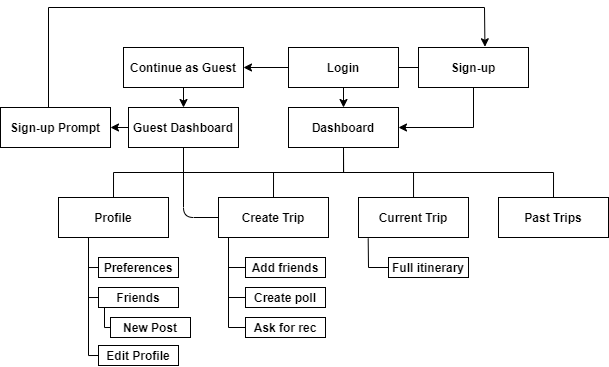

The diagram above was exported from draw.io. Its source (the exported page's mxGraphModel, read from the mxfile embedded in the PNG):
<mxGraphModel dx="1566" dy="403" grid="1" gridSize="10" guides="1" tooltips="1" connect="1" arrows="1" fold="1" page="1" pageScale="1" pageWidth="850" pageHeight="1100" math="0" shadow="0">
  <root>
    <mxCell id="0" />
    <mxCell id="1" parent="0" />
    <mxCell id="AnqpwK27xauf7HstUmvn-3" value="Login" style="rounded=0;whiteSpace=wrap;html=1;fontStyle=1" parent="1" vertex="1">
      <mxGeometry x="280" y="50" width="110" height="40" as="geometry" />
    </mxCell>
    <mxCell id="AnqpwK27xauf7HstUmvn-13" style="edgeStyle=orthogonalEdgeStyle;rounded=0;orthogonalLoop=1;jettySize=auto;html=1;exitX=0.5;exitY=1;exitDx=0;exitDy=0;entryX=0.5;entryY=0;entryDx=0;entryDy=0;endArrow=none;endFill=0;fontStyle=1" parent="1" source="AnqpwK27xauf7HstUmvn-4" target="AnqpwK27xauf7HstUmvn-6" edge="1">
      <mxGeometry relative="1" as="geometry" />
    </mxCell>
    <mxCell id="AnqpwK27xauf7HstUmvn-15" style="edgeStyle=orthogonalEdgeStyle;rounded=0;orthogonalLoop=1;jettySize=auto;html=1;exitX=0.5;exitY=1;exitDx=0;exitDy=0;entryX=0.5;entryY=0;entryDx=0;entryDy=0;endArrow=none;endFill=0;fontStyle=1" parent="1" source="AnqpwK27xauf7HstUmvn-4" target="AnqpwK27xauf7HstUmvn-7" edge="1">
      <mxGeometry relative="1" as="geometry" />
    </mxCell>
    <mxCell id="AnqpwK27xauf7HstUmvn-16" style="edgeStyle=orthogonalEdgeStyle;rounded=0;orthogonalLoop=1;jettySize=auto;html=1;exitX=0.5;exitY=1;exitDx=0;exitDy=0;entryX=0.5;entryY=0;entryDx=0;entryDy=0;endArrow=none;endFill=0;fontStyle=1" parent="1" source="AnqpwK27xauf7HstUmvn-4" target="AnqpwK27xauf7HstUmvn-9" edge="1">
      <mxGeometry relative="1" as="geometry" />
    </mxCell>
    <mxCell id="AnqpwK27xauf7HstUmvn-21" style="edgeStyle=orthogonalEdgeStyle;rounded=0;orthogonalLoop=1;jettySize=auto;html=1;exitX=0.5;exitY=1;exitDx=0;exitDy=0;endArrow=none;endFill=0;fontStyle=1" parent="1" source="AnqpwK27xauf7HstUmvn-4" target="AnqpwK27xauf7HstUmvn-5" edge="1">
      <mxGeometry relative="1" as="geometry" />
    </mxCell>
    <mxCell id="AnqpwK27xauf7HstUmvn-4" value="Dashboard" style="rounded=0;whiteSpace=wrap;html=1;fontStyle=1" parent="1" vertex="1">
      <mxGeometry x="280" y="110" width="110" height="40" as="geometry" />
    </mxCell>
    <mxCell id="AnqpwK27xauf7HstUmvn-5" value="Current Trip" style="rounded=0;whiteSpace=wrap;html=1;fontStyle=1" parent="1" vertex="1">
      <mxGeometry x="350" y="200" width="110" height="40" as="geometry" />
    </mxCell>
    <mxCell id="AnqpwK27xauf7HstUmvn-6" value="Past Trips" style="rounded=0;whiteSpace=wrap;html=1;fontStyle=1" parent="1" vertex="1">
      <mxGeometry x="490" y="200" width="110" height="40" as="geometry" />
    </mxCell>
    <mxCell id="AnqpwK27xauf7HstUmvn-7" value="Create Trip" style="rounded=0;whiteSpace=wrap;html=1;fontStyle=1" parent="1" vertex="1">
      <mxGeometry x="210" y="200" width="110" height="40" as="geometry" />
    </mxCell>
    <mxCell id="AnqpwK27xauf7HstUmvn-19" style="edgeStyle=orthogonalEdgeStyle;rounded=0;orthogonalLoop=1;jettySize=auto;html=1;exitX=0.25;exitY=1;exitDx=0;exitDy=0;endArrow=none;endFill=0;entryX=0;entryY=0.5;entryDx=0;entryDy=0;fontStyle=1" parent="1" source="AnqpwK27xauf7HstUmvn-9" target="AnqpwK27xauf7HstUmvn-17" edge="1">
      <mxGeometry relative="1" as="geometry">
        <mxPoint x="70" y="270" as="targetPoint" />
        <Array as="points">
          <mxPoint x="80" y="240" />
          <mxPoint x="80" y="270" />
        </Array>
      </mxGeometry>
    </mxCell>
    <mxCell id="AnqpwK27xauf7HstUmvn-20" style="edgeStyle=orthogonalEdgeStyle;rounded=0;orthogonalLoop=1;jettySize=auto;html=1;exitX=0.25;exitY=1;exitDx=0;exitDy=0;entryX=0;entryY=0.5;entryDx=0;entryDy=0;endArrow=none;endFill=0;fontStyle=1" parent="1" source="AnqpwK27xauf7HstUmvn-9" target="AnqpwK27xauf7HstUmvn-18" edge="1">
      <mxGeometry relative="1" as="geometry">
        <Array as="points">
          <mxPoint x="80" y="240" />
          <mxPoint x="80" y="300" />
        </Array>
      </mxGeometry>
    </mxCell>
    <mxCell id="AnqpwK27xauf7HstUmvn-23" style="edgeStyle=orthogonalEdgeStyle;rounded=0;orthogonalLoop=1;jettySize=auto;html=1;exitX=0.25;exitY=1;exitDx=0;exitDy=0;entryX=0;entryY=0.5;entryDx=0;entryDy=0;endArrow=none;endFill=0;fontStyle=1" parent="1" source="AnqpwK27xauf7HstUmvn-9" target="AnqpwK27xauf7HstUmvn-22" edge="1">
      <mxGeometry relative="1" as="geometry">
        <Array as="points">
          <mxPoint x="80" y="240" />
          <mxPoint x="80" y="358" />
        </Array>
      </mxGeometry>
    </mxCell>
    <mxCell id="AnqpwK27xauf7HstUmvn-9" value="Profile" style="rounded=0;whiteSpace=wrap;html=1;fontStyle=1" parent="1" vertex="1">
      <mxGeometry x="50" y="200" width="110" height="40" as="geometry" />
    </mxCell>
    <mxCell id="AnqpwK27xauf7HstUmvn-17" value="Preferences" style="rounded=0;whiteSpace=wrap;html=1;fontStyle=1" parent="1" vertex="1">
      <mxGeometry x="90" y="260" width="80" height="20" as="geometry" />
    </mxCell>
    <mxCell id="AnqpwK27xauf7HstUmvn-18" value="Friends" style="rounded=0;whiteSpace=wrap;html=1;fontStyle=1" parent="1" vertex="1">
      <mxGeometry x="90" y="290" width="80" height="20" as="geometry" />
    </mxCell>
    <mxCell id="AnqpwK27xauf7HstUmvn-22" value="Edit Profile" style="rounded=0;whiteSpace=wrap;html=1;fontStyle=1" parent="1" vertex="1">
      <mxGeometry x="90" y="348" width="80" height="20" as="geometry" />
    </mxCell>
    <mxCell id="0jK_6yz6w8-_juXW3OKx-1" value="Sign-up" style="rounded=0;whiteSpace=wrap;html=1;fontStyle=1" parent="1" vertex="1">
      <mxGeometry x="410" y="50" width="110" height="40" as="geometry" />
    </mxCell>
    <mxCell id="0jK_6yz6w8-_juXW3OKx-2" value="" style="endArrow=none;html=1;entryX=1;entryY=0.5;entryDx=0;entryDy=0;exitX=0;exitY=0.5;exitDx=0;exitDy=0;fontStyle=1" parent="1" source="0jK_6yz6w8-_juXW3OKx-1" target="AnqpwK27xauf7HstUmvn-3" edge="1">
      <mxGeometry width="50" height="50" relative="1" as="geometry">
        <mxPoint x="280" y="190" as="sourcePoint" />
        <mxPoint x="330" y="140" as="targetPoint" />
      </mxGeometry>
    </mxCell>
    <mxCell id="0jK_6yz6w8-_juXW3OKx-4" value="Add friends" style="rounded=0;whiteSpace=wrap;html=1;fontStyle=1" parent="1" vertex="1">
      <mxGeometry x="237" y="260" width="80" height="20" as="geometry" />
    </mxCell>
    <mxCell id="0jK_6yz6w8-_juXW3OKx-5" value="Create poll" style="rounded=0;whiteSpace=wrap;html=1;fontStyle=1" parent="1" vertex="1">
      <mxGeometry x="237" y="290" width="80" height="20" as="geometry" />
    </mxCell>
    <mxCell id="0jK_6yz6w8-_juXW3OKx-6" value="Ask for rec" style="rounded=0;whiteSpace=wrap;html=1;fontStyle=1" parent="1" vertex="1">
      <mxGeometry x="237" y="320" width="80" height="20" as="geometry" />
    </mxCell>
    <mxCell id="0jK_6yz6w8-_juXW3OKx-7" value="" style="endArrow=none;html=1;fontStyle=1" parent="1" edge="1">
      <mxGeometry width="50" height="50" relative="1" as="geometry">
        <mxPoint x="220" y="330" as="sourcePoint" />
        <mxPoint x="220" y="240" as="targetPoint" />
      </mxGeometry>
    </mxCell>
    <mxCell id="0jK_6yz6w8-_juXW3OKx-8" value="" style="endArrow=none;html=1;exitX=0;exitY=0.5;exitDx=0;exitDy=0;fontStyle=1" parent="1" source="0jK_6yz6w8-_juXW3OKx-6" edge="1">
      <mxGeometry width="50" height="50" relative="1" as="geometry">
        <mxPoint x="220" y="330" as="sourcePoint" />
        <mxPoint x="220" y="330" as="targetPoint" />
      </mxGeometry>
    </mxCell>
    <mxCell id="0jK_6yz6w8-_juXW3OKx-10" value="" style="endArrow=none;html=1;entryX=0;entryY=0.5;entryDx=0;entryDy=0;fontStyle=1" parent="1" target="0jK_6yz6w8-_juXW3OKx-5" edge="1">
      <mxGeometry width="50" height="50" relative="1" as="geometry">
        <mxPoint x="220" y="300" as="sourcePoint" />
        <mxPoint x="260" y="270" as="targetPoint" />
      </mxGeometry>
    </mxCell>
    <mxCell id="0jK_6yz6w8-_juXW3OKx-11" value="" style="endArrow=none;html=1;entryX=0;entryY=0.5;entryDx=0;entryDy=0;fontStyle=1" parent="1" target="0jK_6yz6w8-_juXW3OKx-4" edge="1">
      <mxGeometry width="50" height="50" relative="1" as="geometry">
        <mxPoint x="220" y="270" as="sourcePoint" />
        <mxPoint x="260" y="270" as="targetPoint" />
      </mxGeometry>
    </mxCell>
    <mxCell id="0jK_6yz6w8-_juXW3OKx-12" value="Full itinerary" style="rounded=0;whiteSpace=wrap;html=1;fontStyle=1" parent="1" vertex="1">
      <mxGeometry x="380" y="260" width="80" height="20" as="geometry" />
    </mxCell>
    <mxCell id="0jK_6yz6w8-_juXW3OKx-13" value="" style="endArrow=none;html=1;entryX=0.088;entryY=1.023;entryDx=0;entryDy=0;entryPerimeter=0;fontStyle=1" parent="1" target="AnqpwK27xauf7HstUmvn-5" edge="1">
      <mxGeometry width="50" height="50" relative="1" as="geometry">
        <mxPoint x="360" y="270" as="sourcePoint" />
        <mxPoint x="360" y="200" as="targetPoint" />
      </mxGeometry>
    </mxCell>
    <mxCell id="0jK_6yz6w8-_juXW3OKx-14" value="" style="endArrow=none;html=1;entryX=0;entryY=0.5;entryDx=0;entryDy=0;fontStyle=1" parent="1" target="0jK_6yz6w8-_juXW3OKx-12" edge="1">
      <mxGeometry width="50" height="50" relative="1" as="geometry">
        <mxPoint x="360" y="270" as="sourcePoint" />
        <mxPoint x="360" y="200" as="targetPoint" />
      </mxGeometry>
    </mxCell>
    <mxCell id="rM-7FGhqWIa0WY6cJi8B-6" value="" style="endArrow=none;html=1;rounded=0;edgeStyle=orthogonalEdgeStyle;exitX=0;exitY=0.5;exitDx=0;exitDy=0;" parent="1" source="rM-7FGhqWIa0WY6cJi8B-7" edge="1">
      <mxGeometry width="50" height="50" relative="1" as="geometry">
        <mxPoint x="96" y="330" as="sourcePoint" />
        <mxPoint x="96" y="310" as="targetPoint" />
        <Array as="points">
          <mxPoint x="102" y="330" />
          <mxPoint x="96" y="330" />
        </Array>
      </mxGeometry>
    </mxCell>
    <mxCell id="rM-7FGhqWIa0WY6cJi8B-7" value="New Post" style="rounded=0;whiteSpace=wrap;html=1;fontStyle=1" parent="1" vertex="1">
      <mxGeometry x="102" y="320" width="80" height="20" as="geometry" />
    </mxCell>
    <mxCell id="XGsSMd3N2QH96IxyWEJ0-2" value="Continue as Guest" style="rounded=0;whiteSpace=wrap;html=1;fontStyle=1" vertex="1" parent="1">
      <mxGeometry x="115" y="50" width="120" height="40" as="geometry" />
    </mxCell>
    <mxCell id="XGsSMd3N2QH96IxyWEJ0-5" value="Guest Dashboard" style="rounded=0;whiteSpace=wrap;html=1;fontStyle=1" vertex="1" parent="1">
      <mxGeometry x="120" y="110" width="110" height="40" as="geometry" />
    </mxCell>
    <mxCell id="XGsSMd3N2QH96IxyWEJ0-11" value="" style="endArrow=none;html=1;entryX=0.5;entryY=1;entryDx=0;entryDy=0;exitX=0;exitY=0.5;exitDx=0;exitDy=0;" edge="1" parent="1" source="AnqpwK27xauf7HstUmvn-7" target="XGsSMd3N2QH96IxyWEJ0-5">
      <mxGeometry width="50" height="50" relative="1" as="geometry">
        <mxPoint x="265" y="200" as="sourcePoint" />
        <mxPoint x="200" y="140" as="targetPoint" />
        <Array as="points">
          <mxPoint x="175" y="220" />
        </Array>
      </mxGeometry>
    </mxCell>
    <mxCell id="XGsSMd3N2QH96IxyWEJ0-14" value="Sign-up Prompt" style="rounded=0;whiteSpace=wrap;html=1;fontStyle=1" vertex="1" parent="1">
      <mxGeometry x="-8" y="110" width="110" height="40" as="geometry" />
    </mxCell>
    <mxCell id="XGsSMd3N2QH96IxyWEJ0-19" value="" style="endArrow=classic;html=1;entryX=0.604;entryY=-0.018;entryDx=0;entryDy=0;entryPerimeter=0;rounded=0;" edge="1" parent="1" target="0jK_6yz6w8-_juXW3OKx-1">
      <mxGeometry width="50" height="50" relative="1" as="geometry">
        <mxPoint x="40" y="110" as="sourcePoint" />
        <mxPoint x="90" y="60" as="targetPoint" />
        <Array as="points">
          <mxPoint x="40" y="10" />
          <mxPoint x="476" y="10" />
        </Array>
      </mxGeometry>
    </mxCell>
    <mxCell id="XGsSMd3N2QH96IxyWEJ0-20" value="" style="endArrow=classic;html=1;entryX=1;entryY=0.5;entryDx=0;entryDy=0;exitX=0;exitY=0.5;exitDx=0;exitDy=0;" edge="1" parent="1" source="AnqpwK27xauf7HstUmvn-3" target="XGsSMd3N2QH96IxyWEJ0-2">
      <mxGeometry width="50" height="50" relative="1" as="geometry">
        <mxPoint x="240" y="110" as="sourcePoint" />
        <mxPoint x="290" y="60" as="targetPoint" />
      </mxGeometry>
    </mxCell>
    <mxCell id="XGsSMd3N2QH96IxyWEJ0-21" value="" style="endArrow=classic;html=1;exitX=0.5;exitY=1;exitDx=0;exitDy=0;entryX=0.5;entryY=0;entryDx=0;entryDy=0;" edge="1" parent="1" source="XGsSMd3N2QH96IxyWEJ0-2" target="XGsSMd3N2QH96IxyWEJ0-5">
      <mxGeometry width="50" height="50" relative="1" as="geometry">
        <mxPoint x="240" y="110" as="sourcePoint" />
        <mxPoint x="290" y="60" as="targetPoint" />
      </mxGeometry>
    </mxCell>
    <mxCell id="XGsSMd3N2QH96IxyWEJ0-22" value="" style="endArrow=classic;html=1;exitX=0;exitY=0.5;exitDx=0;exitDy=0;entryX=1;entryY=0.5;entryDx=0;entryDy=0;" edge="1" parent="1" source="XGsSMd3N2QH96IxyWEJ0-5" target="XGsSMd3N2QH96IxyWEJ0-14">
      <mxGeometry width="50" height="50" relative="1" as="geometry">
        <mxPoint x="240" y="110" as="sourcePoint" />
        <mxPoint x="290" y="60" as="targetPoint" />
      </mxGeometry>
    </mxCell>
    <mxCell id="XGsSMd3N2QH96IxyWEJ0-23" value="" style="endArrow=classic;html=1;exitX=0.5;exitY=1;exitDx=0;exitDy=0;entryX=0.5;entryY=0;entryDx=0;entryDy=0;" edge="1" parent="1" source="AnqpwK27xauf7HstUmvn-3" target="AnqpwK27xauf7HstUmvn-4">
      <mxGeometry width="50" height="50" relative="1" as="geometry">
        <mxPoint x="240" y="110" as="sourcePoint" />
        <mxPoint x="290" y="60" as="targetPoint" />
      </mxGeometry>
    </mxCell>
    <mxCell id="XGsSMd3N2QH96IxyWEJ0-24" value="" style="endArrow=classic;html=1;entryX=1;entryY=0.5;entryDx=0;entryDy=0;exitX=0.5;exitY=1;exitDx=0;exitDy=0;rounded=0;" edge="1" parent="1" source="0jK_6yz6w8-_juXW3OKx-1" target="AnqpwK27xauf7HstUmvn-4">
      <mxGeometry width="50" height="50" relative="1" as="geometry">
        <mxPoint x="470" y="86" as="sourcePoint" />
        <mxPoint x="290" y="60" as="targetPoint" />
        <Array as="points">
          <mxPoint x="465" y="130" />
        </Array>
      </mxGeometry>
    </mxCell>
  </root>
</mxGraphModel>